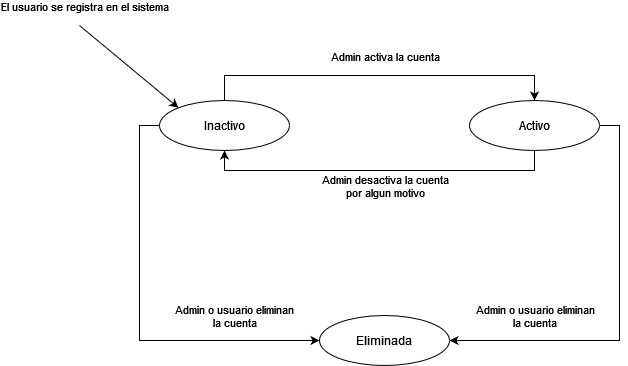

The diagram above was exported from draw.io. Its source (the exported page's mxGraphModel, read from the mxfile embedded in the PNG):
<mxGraphModel dx="1434" dy="754" grid="1" gridSize="10" guides="1" tooltips="1" connect="1" arrows="1" fold="1" page="1" pageScale="1" pageWidth="850" pageHeight="1100" math="0" shadow="0">
  <root>
    <mxCell id="0" />
    <mxCell id="1" parent="0" />
    <mxCell id="n4oY2X2Do37CTKCIetKP-15" value="" style="edgeStyle=orthogonalEdgeStyle;rounded=0;orthogonalLoop=1;jettySize=auto;html=1;exitX=0.5;exitY=0;exitDx=0;exitDy=0;entryX=0.5;entryY=0;entryDx=0;entryDy=0;" parent="1" source="n4oY2X2Do37CTKCIetKP-27" target="n4oY2X2Do37CTKCIetKP-31" edge="1">
      <mxGeometry relative="1" as="geometry">
        <mxPoint x="340" y="220" as="sourcePoint" />
        <mxPoint x="425" y="220" as="targetPoint" />
        <Array as="points">
          <mxPoint x="265" y="170" />
          <mxPoint x="575" y="170" />
        </Array>
      </mxGeometry>
    </mxCell>
    <mxCell id="QR_15lERrRa_FwuX7gCI-1" value="Admin activa la cuenta" style="edgeLabel;html=1;align=center;verticalAlign=middle;resizable=0;points=[];" parent="n4oY2X2Do37CTKCIetKP-15" vertex="1" connectable="0">
      <mxGeometry x="-0.0316" y="-2" relative="1" as="geometry">
        <mxPoint x="11" y="-22" as="offset" />
      </mxGeometry>
    </mxCell>
    <mxCell id="n4oY2X2Do37CTKCIetKP-28" value="" style="endArrow=classic;html=1;rounded=0;entryX=0;entryY=0;entryDx=0;entryDy=0;" parent="1" target="n4oY2X2Do37CTKCIetKP-27" edge="1">
      <mxGeometry width="50" height="50" relative="1" as="geometry">
        <mxPoint x="120" y="120" as="sourcePoint" />
        <mxPoint x="170" y="200" as="targetPoint" />
      </mxGeometry>
    </mxCell>
    <mxCell id="n4oY2X2Do37CTKCIetKP-29" value="&lt;div&gt;El usuario se registra en el sistema&lt;/div&gt;" style="edgeLabel;html=1;align=center;verticalAlign=middle;resizable=0;points=[];" parent="n4oY2X2Do37CTKCIetKP-28" vertex="1" connectable="0">
      <mxGeometry x="-0.0207" y="3" relative="1" as="geometry">
        <mxPoint x="-46" y="-57" as="offset" />
      </mxGeometry>
    </mxCell>
    <mxCell id="n4oY2X2Do37CTKCIetKP-39" style="edgeStyle=orthogonalEdgeStyle;rounded=0;orthogonalLoop=1;jettySize=auto;html=1;exitX=0;exitY=0.5;exitDx=0;exitDy=0;entryX=0;entryY=0.5;entryDx=0;entryDy=0;" parent="1" source="n4oY2X2Do37CTKCIetKP-27" target="n4oY2X2Do37CTKCIetKP-38" edge="1">
      <mxGeometry relative="1" as="geometry" />
    </mxCell>
    <mxCell id="n4oY2X2Do37CTKCIetKP-40" value="&lt;div&gt;Admin o usuario eliminan&lt;/div&gt;&lt;div&gt;la cuenta&lt;/div&gt;" style="edgeLabel;html=1;align=center;verticalAlign=middle;resizable=0;points=[];" parent="n4oY2X2Do37CTKCIetKP-39" vertex="1" connectable="0">
      <mxGeometry x="0.584" y="1" relative="1" as="geometry">
        <mxPoint y="-24" as="offset" />
      </mxGeometry>
    </mxCell>
    <mxCell id="n4oY2X2Do37CTKCIetKP-27" value="&lt;div&gt;Inactivo&lt;/div&gt;" style="ellipse;whiteSpace=wrap;html=1;" parent="1" vertex="1">
      <mxGeometry x="200" y="195" width="130" height="50" as="geometry" />
    </mxCell>
    <mxCell id="KfWP-dkNOFQ-cTkj3WkB-3" style="edgeStyle=orthogonalEdgeStyle;rounded=0;orthogonalLoop=1;jettySize=auto;html=1;exitX=0.5;exitY=1;exitDx=0;exitDy=0;entryX=0.5;entryY=1;entryDx=0;entryDy=0;" edge="1" parent="1" source="n4oY2X2Do37CTKCIetKP-31" target="n4oY2X2Do37CTKCIetKP-27">
      <mxGeometry relative="1" as="geometry">
        <Array as="points">
          <mxPoint x="575" y="265" />
          <mxPoint x="265" y="265" />
        </Array>
      </mxGeometry>
    </mxCell>
    <mxCell id="KfWP-dkNOFQ-cTkj3WkB-4" value="&lt;div&gt;Admin desactiva la cuenta&lt;/div&gt;&lt;div&gt;por algun motivo&lt;br&gt;&lt;/div&gt;" style="edgeLabel;html=1;align=center;verticalAlign=middle;resizable=0;points=[];" vertex="1" connectable="0" parent="KfWP-dkNOFQ-cTkj3WkB-3">
      <mxGeometry x="-0.1307" y="3" relative="1" as="geometry">
        <mxPoint x="-18" y="12" as="offset" />
      </mxGeometry>
    </mxCell>
    <mxCell id="KfWP-dkNOFQ-cTkj3WkB-6" style="edgeStyle=orthogonalEdgeStyle;rounded=0;orthogonalLoop=1;jettySize=auto;html=1;exitX=1;exitY=0.5;exitDx=0;exitDy=0;entryX=1;entryY=0.5;entryDx=0;entryDy=0;" edge="1" parent="1" source="n4oY2X2Do37CTKCIetKP-31" target="n4oY2X2Do37CTKCIetKP-38">
      <mxGeometry relative="1" as="geometry" />
    </mxCell>
    <mxCell id="KfWP-dkNOFQ-cTkj3WkB-7" value="&lt;div&gt;Admin o usuario eliminan&lt;/div&gt;&lt;div&gt;la cuenta&lt;br&gt;&lt;/div&gt;" style="edgeLabel;html=1;align=center;verticalAlign=middle;resizable=0;points=[];" vertex="1" connectable="0" parent="KfWP-dkNOFQ-cTkj3WkB-6">
      <mxGeometry x="-0.3888" y="5" relative="1" as="geometry">
        <mxPoint x="-90" y="86" as="offset" />
      </mxGeometry>
    </mxCell>
    <mxCell id="n4oY2X2Do37CTKCIetKP-31" value="&lt;div&gt;Activo&lt;/div&gt;" style="ellipse;whiteSpace=wrap;html=1;" parent="1" vertex="1">
      <mxGeometry x="510" y="195" width="130" height="50" as="geometry" />
    </mxCell>
    <mxCell id="n4oY2X2Do37CTKCIetKP-38" value="Eliminada" style="ellipse;whiteSpace=wrap;html=1;" parent="1" vertex="1">
      <mxGeometry x="360" y="410" width="130" height="50" as="geometry" />
    </mxCell>
  </root>
</mxGraphModel>